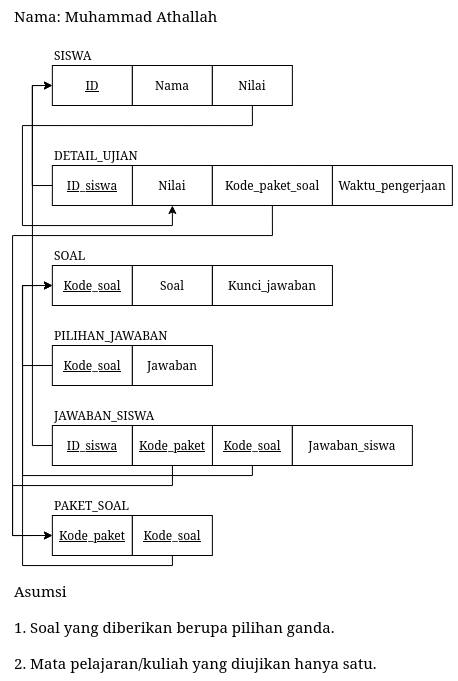

The diagram above was exported from draw.io. Its source (the exported page's mxGraphModel, read from the mxfile embedded in the PNG):
<mxGraphModel dx="1157" dy="539" grid="1" gridSize="10" guides="1" tooltips="1" connect="1" arrows="1" fold="1" page="1" pageScale="1" pageWidth="1654" pageHeight="2336" math="0" shadow="0">
  <root>
    <mxCell id="0" />
    <mxCell id="1" parent="0" />
    <mxCell id="G68eiYu_mUdsTnFIOMVS-1" value="&lt;u&gt;ID&lt;/u&gt;" style="whiteSpace=wrap;html=1;align=center;" vertex="1" parent="1">
      <mxGeometry x="79.86000000000001" y="100" width="80" height="40" as="geometry" />
    </mxCell>
    <mxCell id="G68eiYu_mUdsTnFIOMVS-2" value="Nama" style="whiteSpace=wrap;html=1;align=center;" vertex="1" parent="1">
      <mxGeometry x="159.86" y="100" width="80" height="40" as="geometry" />
    </mxCell>
    <mxCell id="G68eiYu_mUdsTnFIOMVS-30" style="edgeStyle=orthogonalEdgeStyle;rounded=0;orthogonalLoop=1;jettySize=auto;html=1;exitX=0.5;exitY=1;exitDx=0;exitDy=0;fontSize=15;entryX=0.5;entryY=1;entryDx=0;entryDy=0;" edge="1" parent="1" source="G68eiYu_mUdsTnFIOMVS-3" target="G68eiYu_mUdsTnFIOMVS-5">
      <mxGeometry relative="1" as="geometry">
        <mxPoint x="199.93" y="250" as="targetPoint" />
        <Array as="points">
          <mxPoint x="279.93" y="160" />
          <mxPoint x="49.93" y="160" />
          <mxPoint x="49.93" y="260" />
          <mxPoint x="199.93" y="260" />
        </Array>
      </mxGeometry>
    </mxCell>
    <mxCell id="G68eiYu_mUdsTnFIOMVS-3" value="Nilai" style="whiteSpace=wrap;html=1;align=center;" vertex="1" parent="1">
      <mxGeometry x="239.86" y="100" width="80" height="40" as="geometry" />
    </mxCell>
    <mxCell id="G68eiYu_mUdsTnFIOMVS-4" value="Waktu_pengerjaan" style="whiteSpace=wrap;html=1;align=center;" vertex="1" parent="1">
      <mxGeometry x="359.86" y="200" width="120" height="40" as="geometry" />
    </mxCell>
    <mxCell id="G68eiYu_mUdsTnFIOMVS-5" value="Nilai" style="whiteSpace=wrap;html=1;align=center;" vertex="1" parent="1">
      <mxGeometry x="159.86" y="200" width="80" height="40" as="geometry" />
    </mxCell>
    <mxCell id="G68eiYu_mUdsTnFIOMVS-9" value="&lt;u&gt;Kode_soal&lt;/u&gt;" style="whiteSpace=wrap;html=1;align=center;" vertex="1" parent="1">
      <mxGeometry x="79.86000000000001" y="300" width="80" height="40" as="geometry" />
    </mxCell>
    <mxCell id="G68eiYu_mUdsTnFIOMVS-10" value="Soal" style="whiteSpace=wrap;html=1;align=center;" vertex="1" parent="1">
      <mxGeometry x="159.86" y="300" width="80" height="40" as="geometry" />
    </mxCell>
    <mxCell id="G68eiYu_mUdsTnFIOMVS-12" value="&lt;div align=&quot;left&quot;&gt;SISWA&lt;/div&gt;" style="text;html=1;align=left;verticalAlign=middle;resizable=0;points=[];autosize=1;strokeColor=none;fillColor=none;" vertex="1" parent="1">
      <mxGeometry x="79.86000000000001" y="80" width="50" height="20" as="geometry" />
    </mxCell>
    <mxCell id="G68eiYu_mUdsTnFIOMVS-13" value="DETAIL_UJIAN" style="text;html=1;align=left;verticalAlign=middle;resizable=0;points=[];autosize=1;strokeColor=none;fillColor=none;" vertex="1" parent="1">
      <mxGeometry x="79.86000000000001" y="180" width="100" height="20" as="geometry" />
    </mxCell>
    <mxCell id="G68eiYu_mUdsTnFIOMVS-14" value="SOAL" style="text;html=1;align=left;verticalAlign=middle;resizable=0;points=[];autosize=1;strokeColor=none;fillColor=none;" vertex="1" parent="1">
      <mxGeometry x="79.86000000000001" y="280" width="50" height="20" as="geometry" />
    </mxCell>
    <mxCell id="G68eiYu_mUdsTnFIOMVS-19" style="edgeStyle=orthogonalEdgeStyle;rounded=0;orthogonalLoop=1;jettySize=auto;html=1;exitX=0;exitY=0.5;exitDx=0;exitDy=0;entryX=0;entryY=0.5;entryDx=0;entryDy=0;" edge="1" parent="1" source="G68eiYu_mUdsTnFIOMVS-17" target="G68eiYu_mUdsTnFIOMVS-1">
      <mxGeometry relative="1" as="geometry">
        <Array as="points">
          <mxPoint x="59.86" y="220" />
          <mxPoint x="59.86" y="120" />
        </Array>
      </mxGeometry>
    </mxCell>
    <mxCell id="G68eiYu_mUdsTnFIOMVS-17" value="&lt;u&gt;ID_siswa&lt;/u&gt;" style="whiteSpace=wrap;html=1;align=center;" vertex="1" parent="1">
      <mxGeometry x="79.86000000000001" y="200" width="80" height="40" as="geometry" />
    </mxCell>
    <mxCell id="G68eiYu_mUdsTnFIOMVS-23" value="&lt;u&gt;Kode_paket&lt;/u&gt;" style="whiteSpace=wrap;html=1;align=center;" vertex="1" parent="1">
      <mxGeometry x="79.86000000000001" y="550" width="80" height="40" as="geometry" />
    </mxCell>
    <mxCell id="G68eiYu_mUdsTnFIOMVS-28" style="edgeStyle=orthogonalEdgeStyle;rounded=0;orthogonalLoop=1;jettySize=auto;html=1;exitX=0.5;exitY=1;exitDx=0;exitDy=0;entryX=0;entryY=0.5;entryDx=0;entryDy=0;" edge="1" parent="1" source="G68eiYu_mUdsTnFIOMVS-24" target="G68eiYu_mUdsTnFIOMVS-9">
      <mxGeometry relative="1" as="geometry">
        <Array as="points">
          <mxPoint x="200" y="600" />
          <mxPoint x="50" y="600" />
          <mxPoint x="50" y="320" />
        </Array>
      </mxGeometry>
    </mxCell>
    <mxCell id="G68eiYu_mUdsTnFIOMVS-24" value="Kode_soal" style="whiteSpace=wrap;html=1;align=center;fontStyle=4" vertex="1" parent="1">
      <mxGeometry x="159.86" y="550" width="80" height="40" as="geometry" />
    </mxCell>
    <mxCell id="G68eiYu_mUdsTnFIOMVS-25" value="PAKET_SOAL" style="text;html=1;align=left;verticalAlign=middle;resizable=0;points=[];autosize=1;strokeColor=none;fillColor=none;" vertex="1" parent="1">
      <mxGeometry x="79.86000000000001" y="530" width="90" height="20" as="geometry" />
    </mxCell>
    <mxCell id="G68eiYu_mUdsTnFIOMVS-27" style="edgeStyle=orthogonalEdgeStyle;rounded=0;orthogonalLoop=1;jettySize=auto;html=1;exitX=0.5;exitY=1;exitDx=0;exitDy=0;entryX=0;entryY=0.5;entryDx=0;entryDy=0;" edge="1" parent="1" source="G68eiYu_mUdsTnFIOMVS-26" target="G68eiYu_mUdsTnFIOMVS-23">
      <mxGeometry relative="1" as="geometry">
        <Array as="points">
          <mxPoint x="300" y="270" />
          <mxPoint x="40" y="270" />
          <mxPoint x="40" y="570" />
        </Array>
      </mxGeometry>
    </mxCell>
    <mxCell id="G68eiYu_mUdsTnFIOMVS-26" value="&lt;div&gt;Kode_paket_soal&lt;/div&gt;" style="whiteSpace=wrap;html=1;align=center;" vertex="1" parent="1">
      <mxGeometry x="239.86" y="200" width="120" height="40" as="geometry" />
    </mxCell>
    <mxCell id="G68eiYu_mUdsTnFIOMVS-29" value="&lt;div style=&quot;font-size: 15px;&quot; align=&quot;left&quot;&gt;Nama: Muhammad Athallah&lt;br style=&quot;font-size: 15px;&quot;&gt;&lt;/div&gt;" style="text;html=1;align=left;verticalAlign=middle;resizable=0;points=[];autosize=1;strokeColor=none;fillColor=none;fontSize=15;" vertex="1" parent="1">
      <mxGeometry x="40" y="40" width="220" height="20" as="geometry" />
    </mxCell>
    <mxCell id="G68eiYu_mUdsTnFIOMVS-11" value="Kunci_jawaban" style="whiteSpace=wrap;html=1;align=center;" vertex="1" parent="1">
      <mxGeometry x="239.93" y="300" width="120" height="40" as="geometry" />
    </mxCell>
    <mxCell id="G68eiYu_mUdsTnFIOMVS-34" style="edgeStyle=orthogonalEdgeStyle;rounded=0;orthogonalLoop=1;jettySize=auto;html=1;exitX=0.5;exitY=1;exitDx=0;exitDy=0;entryX=0;entryY=0.5;entryDx=0;entryDy=0;fontSize=15;" edge="1" parent="1" source="G68eiYu_mUdsTnFIOMVS-15" target="G68eiYu_mUdsTnFIOMVS-9">
      <mxGeometry relative="1" as="geometry">
        <Array as="points">
          <mxPoint x="280" y="510" />
          <mxPoint x="50" y="510" />
          <mxPoint x="50" y="320" />
        </Array>
      </mxGeometry>
    </mxCell>
    <mxCell id="G68eiYu_mUdsTnFIOMVS-15" value="&lt;u&gt;Kode_soal&lt;/u&gt;" style="whiteSpace=wrap;html=1;align=center;" vertex="1" parent="1">
      <mxGeometry x="239.86" y="460" width="80" height="40" as="geometry" />
    </mxCell>
    <mxCell id="G68eiYu_mUdsTnFIOMVS-16" value="&lt;div&gt;JAWABAN_SISWA&lt;/div&gt;" style="text;html=1;align=left;verticalAlign=middle;resizable=0;points=[];autosize=1;strokeColor=none;fillColor=none;" vertex="1" parent="1">
      <mxGeometry x="79.86000000000001" y="440" width="120" height="20" as="geometry" />
    </mxCell>
    <mxCell id="G68eiYu_mUdsTnFIOMVS-35" style="edgeStyle=orthogonalEdgeStyle;rounded=0;orthogonalLoop=1;jettySize=auto;html=1;exitX=0;exitY=0.5;exitDx=0;exitDy=0;entryX=0;entryY=0.5;entryDx=0;entryDy=0;fontSize=15;" edge="1" parent="1" source="G68eiYu_mUdsTnFIOMVS-32" target="G68eiYu_mUdsTnFIOMVS-1">
      <mxGeometry relative="1" as="geometry" />
    </mxCell>
    <mxCell id="G68eiYu_mUdsTnFIOMVS-32" value="&lt;u&gt;ID_siswa&lt;/u&gt;" style="whiteSpace=wrap;html=1;align=center;" vertex="1" parent="1">
      <mxGeometry x="79.86000000000001" y="460" width="80" height="40" as="geometry" />
    </mxCell>
    <mxCell id="G68eiYu_mUdsTnFIOMVS-36" value="Jawaban_siswa" style="whiteSpace=wrap;html=1;align=center;" vertex="1" parent="1">
      <mxGeometry x="319.86" y="460" width="120" height="40" as="geometry" />
    </mxCell>
    <mxCell id="G68eiYu_mUdsTnFIOMVS-44" style="edgeStyle=orthogonalEdgeStyle;rounded=0;orthogonalLoop=1;jettySize=auto;html=1;exitX=0;exitY=0.5;exitDx=0;exitDy=0;entryX=0;entryY=0.5;entryDx=0;entryDy=0;fontSize=15;" edge="1" parent="1" source="G68eiYu_mUdsTnFIOMVS-39" target="G68eiYu_mUdsTnFIOMVS-9">
      <mxGeometry relative="1" as="geometry">
        <Array as="points">
          <mxPoint x="49.93" y="400" />
          <mxPoint x="49.93" y="320" />
        </Array>
      </mxGeometry>
    </mxCell>
    <mxCell id="G68eiYu_mUdsTnFIOMVS-39" value="&lt;u&gt;Kode_soal&lt;/u&gt;" style="whiteSpace=wrap;html=1;align=center;" vertex="1" parent="1">
      <mxGeometry x="79.86000000000001" y="380" width="80" height="40" as="geometry" />
    </mxCell>
    <mxCell id="G68eiYu_mUdsTnFIOMVS-41" value="PILIHAN_JAWABAN" style="text;html=1;align=left;verticalAlign=middle;resizable=0;points=[];autosize=1;strokeColor=none;fillColor=none;" vertex="1" parent="1">
      <mxGeometry x="79.86000000000001" y="360" width="130" height="20" as="geometry" />
    </mxCell>
    <mxCell id="G68eiYu_mUdsTnFIOMVS-42" value="Jawaban" style="whiteSpace=wrap;html=1;align=center;" vertex="1" parent="1">
      <mxGeometry x="159.86" y="380" width="80.07" height="40" as="geometry" />
    </mxCell>
    <mxCell id="G68eiYu_mUdsTnFIOMVS-46" value="&lt;div align=&quot;left&quot;&gt;Asumsi&lt;/div&gt;&lt;div align=&quot;left&quot;&gt;&lt;br&gt;&lt;/div&gt;&lt;div align=&quot;left&quot;&gt;1. Soal yang diberikan berupa pilihan ganda.&lt;/div&gt;&lt;div&gt;&lt;br&gt;&lt;/div&gt;&lt;div&gt;2. Mata pelajaran/kuliah yang diujikan hanya satu.&lt;br&gt;&lt;/div&gt;" style="text;html=1;align=left;verticalAlign=top;resizable=0;points=[];autosize=1;strokeColor=none;fillColor=none;fontSize=15;spacing=2;horizontal=1;" vertex="1" parent="1">
      <mxGeometry x="40" y="610" width="380" height="100" as="geometry" />
    </mxCell>
    <mxCell id="G68eiYu_mUdsTnFIOMVS-48" style="edgeStyle=orthogonalEdgeStyle;rounded=0;orthogonalLoop=1;jettySize=auto;html=1;exitX=0.5;exitY=1;exitDx=0;exitDy=0;entryX=0;entryY=0.5;entryDx=0;entryDy=0;fontSize=15;" edge="1" parent="1" source="G68eiYu_mUdsTnFIOMVS-47" target="G68eiYu_mUdsTnFIOMVS-23">
      <mxGeometry relative="1" as="geometry">
        <Array as="points">
          <mxPoint x="200" y="520" />
          <mxPoint x="40" y="520" />
          <mxPoint x="40" y="570" />
        </Array>
      </mxGeometry>
    </mxCell>
    <mxCell id="G68eiYu_mUdsTnFIOMVS-47" value="&lt;u&gt;Kode_paket&lt;/u&gt;" style="whiteSpace=wrap;html=1;align=center;" vertex="1" parent="1">
      <mxGeometry x="159.93" y="460" width="80" height="40" as="geometry" />
    </mxCell>
  </root>
</mxGraphModel>